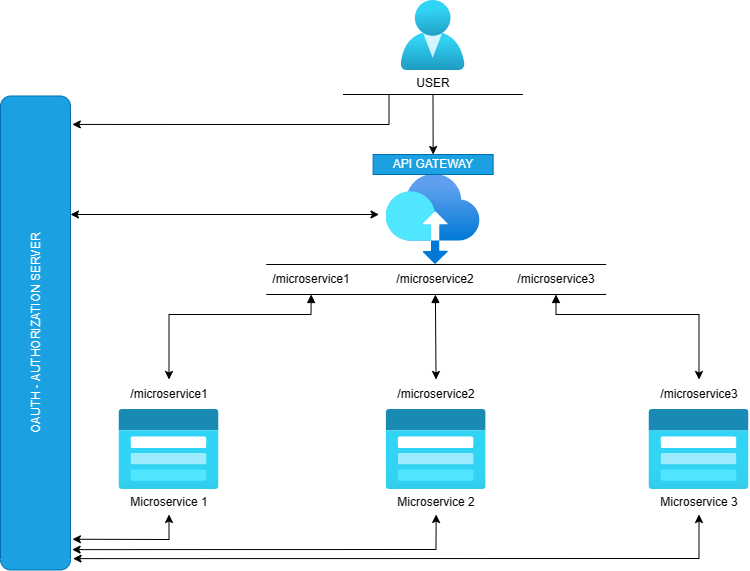

The diagram above was exported from draw.io. Its source (the exported page's mxGraphModel, read from the mxfile embedded in the PNG):
<mxGraphModel dx="2445" dy="934" grid="1" gridSize="10" guides="1" tooltips="1" connect="1" arrows="1" fold="1" page="1" pageScale="1" pageWidth="827" pageHeight="1169" math="0" shadow="0">
  <root>
    <mxCell id="0" />
    <mxCell id="1" parent="0" />
    <mxCell id="2" value="" style="group" vertex="1" connectable="0" parent="1">
      <mxGeometry x="60" y="5620" width="748.5" height="569.5" as="geometry" />
    </mxCell>
    <mxCell id="3" value="" style="aspect=fixed;html=1;points=[];align=center;image;fontSize=12;image=img/lib/azure2/identity/Users.svg;fillColor=none;" vertex="1" parent="2">
      <mxGeometry x="400.64" width="64" height="70" as="geometry" />
    </mxCell>
    <mxCell id="4" value="" style="aspect=fixed;html=1;points=[];align=center;image;fontSize=12;image=img/lib/azure2/storage/Storage_Accounts_Classic.svg;fillColor=none;" vertex="1" parent="2">
      <mxGeometry x="118.5" y="409" width="100" height="80" as="geometry" />
    </mxCell>
    <mxCell id="5" value="" style="aspect=fixed;html=1;points=[];align=center;image;fontSize=12;image=img/lib/azure2/storage/Storage_Accounts_Classic.svg;fillColor=none;" vertex="1" parent="2">
      <mxGeometry x="648.5" y="409" width="100" height="80" as="geometry" />
    </mxCell>
    <mxCell id="6" value="" style="aspect=fixed;html=1;points=[];align=center;image;fontSize=12;image=img/lib/azure2/networking/On_Premises_Data_Gateways.svg;fillColor=none;" vertex="1" parent="2">
      <mxGeometry x="385.7" y="174" width="93.87" height="90" as="geometry" />
    </mxCell>
    <mxCell id="7" value="" style="endArrow=none;html=1;rounded=0;" edge="1" parent="2">
      <mxGeometry width="50" height="50" relative="1" as="geometry">
        <mxPoint x="342.5" y="94" as="sourcePoint" />
        <mxPoint x="522.5" y="94" as="targetPoint" />
      </mxGeometry>
    </mxCell>
    <mxCell id="8" value="USER" style="text;strokeColor=none;fillColor=none;align=center;verticalAlign=middle;whiteSpace=wrap;rounded=0;shadow=0;labelBackgroundColor=default;labelBorderColor=none;html=1;" vertex="1" parent="2">
      <mxGeometry x="402.5" y="78" width="60" height="10" as="geometry" />
    </mxCell>
    <mxCell id="9" value="" style="endArrow=classic;html=1;rounded=0;entryX=0.5;entryY=0;entryDx=0;entryDy=0;" edge="1" parent="2" target="18">
      <mxGeometry width="50" height="50" relative="1" as="geometry">
        <mxPoint x="432.5" y="94" as="sourcePoint" />
        <mxPoint x="432.5" y="134" as="targetPoint" />
      </mxGeometry>
    </mxCell>
    <mxCell id="10" value="/microservice1" style="text;html=1;strokeColor=none;fillColor=none;align=center;verticalAlign=middle;whiteSpace=wrap;rounded=0;" vertex="1" parent="2">
      <mxGeometry x="123.5" y="379" width="90" height="30" as="geometry" />
    </mxCell>
    <mxCell id="11" value="/microservice3" style="text;html=1;strokeColor=none;fillColor=none;align=center;verticalAlign=middle;whiteSpace=wrap;rounded=0;" vertex="1" parent="2">
      <mxGeometry x="653.5" y="379" width="90" height="30" as="geometry" />
    </mxCell>
    <mxCell id="12" value="" style="group;" vertex="1" connectable="0" parent="2">
      <mxGeometry x="265.7" y="264" width="340" height="30" as="geometry" />
    </mxCell>
    <mxCell id="13" value="/microservice1" style="text;html=1;strokeColor=none;fillColor=none;align=center;verticalAlign=middle;whiteSpace=wrap;rounded=0;" vertex="1" parent="12">
      <mxGeometry width="90" height="30" as="geometry" />
    </mxCell>
    <mxCell id="14" value="/microservice3" style="text;html=1;strokeColor=none;fillColor=none;align=center;verticalAlign=middle;whiteSpace=wrap;rounded=0;" vertex="1" parent="12">
      <mxGeometry x="245" width="90" height="30" as="geometry" />
    </mxCell>
    <mxCell id="15" value="" style="endArrow=none;html=1;rounded=0;" edge="1" parent="12">
      <mxGeometry width="50" height="50" relative="1" as="geometry">
        <mxPoint as="sourcePoint" />
        <mxPoint x="340" as="targetPoint" />
      </mxGeometry>
    </mxCell>
    <mxCell id="16" value="/microservice2" style="text;html=1;strokeColor=none;fillColor=none;align=center;verticalAlign=middle;whiteSpace=wrap;rounded=0;" vertex="1" parent="12">
      <mxGeometry x="124.19999999999999" width="90" height="30" as="geometry" />
    </mxCell>
    <mxCell id="17" value="" style="endArrow=none;html=1;rounded=0;exitX=0;exitY=1;exitDx=0;exitDy=0;" edge="1" parent="12" source="13">
      <mxGeometry width="50" height="50" relative="1" as="geometry">
        <mxPoint x="40" y="80" as="sourcePoint" />
        <mxPoint x="340" y="30" as="targetPoint" />
      </mxGeometry>
    </mxCell>
    <mxCell id="18" value="API GATEWAY" style="rounded=0;whiteSpace=wrap;html=1;fillColor=#1ba1e2;rotation=0;fontColor=#ffffff;strokeColor=#006EAF;" vertex="1" parent="2">
      <mxGeometry x="372.64" y="154" width="120" height="20" as="geometry" />
    </mxCell>
    <mxCell id="19" value="Microservice&amp;nbsp;1" style="text;html=1;strokeColor=none;fillColor=none;align=center;verticalAlign=middle;whiteSpace=wrap;rounded=0;" vertex="1" parent="2">
      <mxGeometry x="118.5" y="489" width="100" height="25" as="geometry" />
    </mxCell>
    <mxCell id="20" value="Microservice 3" style="text;html=1;strokeColor=none;fillColor=none;align=center;verticalAlign=middle;whiteSpace=wrap;rounded=0;" vertex="1" parent="2">
      <mxGeometry x="648.5" y="489" width="100" height="25" as="geometry" />
    </mxCell>
    <mxCell id="21" value="" style="endArrow=classic;html=1;rounded=0;entryX=0.5;entryY=0;entryDx=0;entryDy=0;exitX=0.5;exitY=1;exitDx=0;exitDy=0;startArrow=block;startFill=1;" edge="1" parent="2" source="13" target="10">
      <mxGeometry width="50" height="50" relative="1" as="geometry">
        <mxPoint x="308.5" y="294" as="sourcePoint" />
        <mxPoint x="168.5" y="324" as="targetPoint" />
        <Array as="points">
          <mxPoint x="310.5" y="314" />
          <mxPoint x="168.5" y="314" />
        </Array>
      </mxGeometry>
    </mxCell>
    <mxCell id="22" value="" style="endArrow=classic;html=1;rounded=0;exitX=0.5;exitY=1;exitDx=0;exitDy=0;startArrow=block;startFill=1;" edge="1" parent="2" source="16" target="25">
      <mxGeometry width="50" height="50" relative="1" as="geometry">
        <mxPoint x="438.5" y="304" as="sourcePoint" />
        <mxPoint x="468.5" y="364" as="targetPoint" />
      </mxGeometry>
    </mxCell>
    <mxCell id="23" value="" style="group" vertex="1" connectable="0" parent="2">
      <mxGeometry x="385.64" y="379" width="100" height="135" as="geometry" />
    </mxCell>
    <mxCell id="24" value="" style="aspect=fixed;html=1;points=[];align=center;image;fontSize=12;image=img/lib/azure2/storage/Storage_Accounts_Classic.svg;fillColor=none;" vertex="1" parent="23">
      <mxGeometry y="30" width="100" height="80" as="geometry" />
    </mxCell>
    <mxCell id="25" value="/microservice2" style="text;html=1;strokeColor=none;fillColor=none;align=center;verticalAlign=middle;whiteSpace=wrap;rounded=0;" vertex="1" parent="23">
      <mxGeometry x="5" width="90" height="30" as="geometry" />
    </mxCell>
    <mxCell id="26" value="Microservice 2" style="text;html=1;strokeColor=none;fillColor=none;align=center;verticalAlign=middle;whiteSpace=wrap;rounded=0;" vertex="1" parent="23">
      <mxGeometry y="110" width="100" height="25" as="geometry" />
    </mxCell>
    <mxCell id="27" value="" style="endArrow=classic;html=1;rounded=0;startArrow=block;startFill=1;" edge="1" parent="2" target="11">
      <mxGeometry width="50" height="50" relative="1" as="geometry">
        <mxPoint x="555.5" y="294" as="sourcePoint" />
        <mxPoint x="448.5" y="429" as="targetPoint" />
        <Array as="points">
          <mxPoint x="555.5" y="314" />
          <mxPoint x="698.5" y="314" />
        </Array>
      </mxGeometry>
    </mxCell>
    <mxCell id="28" value="OAUTH - AUTHORIZATION SERVER" style="rounded=1;whiteSpace=wrap;html=1;fillColor=#1ba1e2;rotation=-90;strokeColor=#006EAF;fontColor=#ffffff;" vertex="1" parent="2">
      <mxGeometry x="-202" y="297.5" width="474" height="70" as="geometry" />
    </mxCell>
    <mxCell id="29" value="" style="endArrow=classic;startArrow=classic;html=1;rounded=0;exitX=0.75;exitY=1;exitDx=0;exitDy=0;" edge="1" parent="2" source="28">
      <mxGeometry width="50" height="50" relative="1" as="geometry">
        <mxPoint x="218.5" y="244" as="sourcePoint" />
        <mxPoint x="378.5" y="214" as="targetPoint" />
      </mxGeometry>
    </mxCell>
    <mxCell id="30" value="" style="endArrow=classic;html=1;rounded=0;entryX=0.94;entryY=1.026;entryDx=0;entryDy=0;entryPerimeter=0;" edge="1" parent="2" target="28">
      <mxGeometry width="50" height="50" relative="1" as="geometry">
        <mxPoint x="388.5" y="94" as="sourcePoint" />
        <mxPoint x="278.5" y="174" as="targetPoint" />
        <Array as="points">
          <mxPoint x="388.5" y="124" />
        </Array>
      </mxGeometry>
    </mxCell>
    <mxCell id="31" value="" style="endArrow=classic;startArrow=classic;html=1;rounded=0;entryX=0.5;entryY=1;entryDx=0;entryDy=0;exitX=0.067;exitY=1.013;exitDx=0;exitDy=0;exitPerimeter=0;" edge="1" parent="2" target="19">
      <mxGeometry width="50" height="50" relative="1" as="geometry">
        <mxPoint x="71.91000000000008" y="538.7420000000002" as="sourcePoint" />
        <mxPoint x="169.5" y="515" as="targetPoint" />
        <Array as="points">
          <mxPoint x="168.5" y="539" />
        </Array>
      </mxGeometry>
    </mxCell>
    <mxCell id="32" value="" style="endArrow=classic;startArrow=classic;html=1;rounded=0;entryX=0.5;entryY=1;entryDx=0;entryDy=0;exitX=0.043;exitY=1.023;exitDx=0;exitDy=0;exitPerimeter=0;" edge="1" parent="2" source="28" target="26">
      <mxGeometry width="50" height="50" relative="1" as="geometry">
        <mxPoint x="338.4999999999996" y="597.7419999999993" as="sourcePoint" />
        <mxPoint x="436.09" y="574" as="targetPoint" />
        <Array as="points">
          <mxPoint x="435.5" y="549" />
        </Array>
      </mxGeometry>
    </mxCell>
    <mxCell id="33" value="" style="endArrow=classic;startArrow=classic;html=1;rounded=0;exitX=0.024;exitY=1.037;exitDx=0;exitDy=0;exitPerimeter=0;" edge="1" parent="2" source="28" target="20">
      <mxGeometry width="50" height="50" relative="1" as="geometry">
        <mxPoint x="334.4699999999997" y="629.1179999999995" as="sourcePoint" />
        <mxPoint x="698.4999999999999" y="594" as="targetPoint" />
        <Array as="points">
          <mxPoint x="698.5" y="558" />
        </Array>
      </mxGeometry>
    </mxCell>
  </root>
</mxGraphModel>